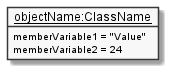

The diagram above was rendered by PlantUML. Its source (embedded in the PNG):
@startuml
skinparam monochrome true
skinparam classAttributeIconSize 0
object "<u>objectName:ClassName</u>" as objectName {
  memberVariable1 = "Value"
  memberVariable2 = 24
}
@enduml